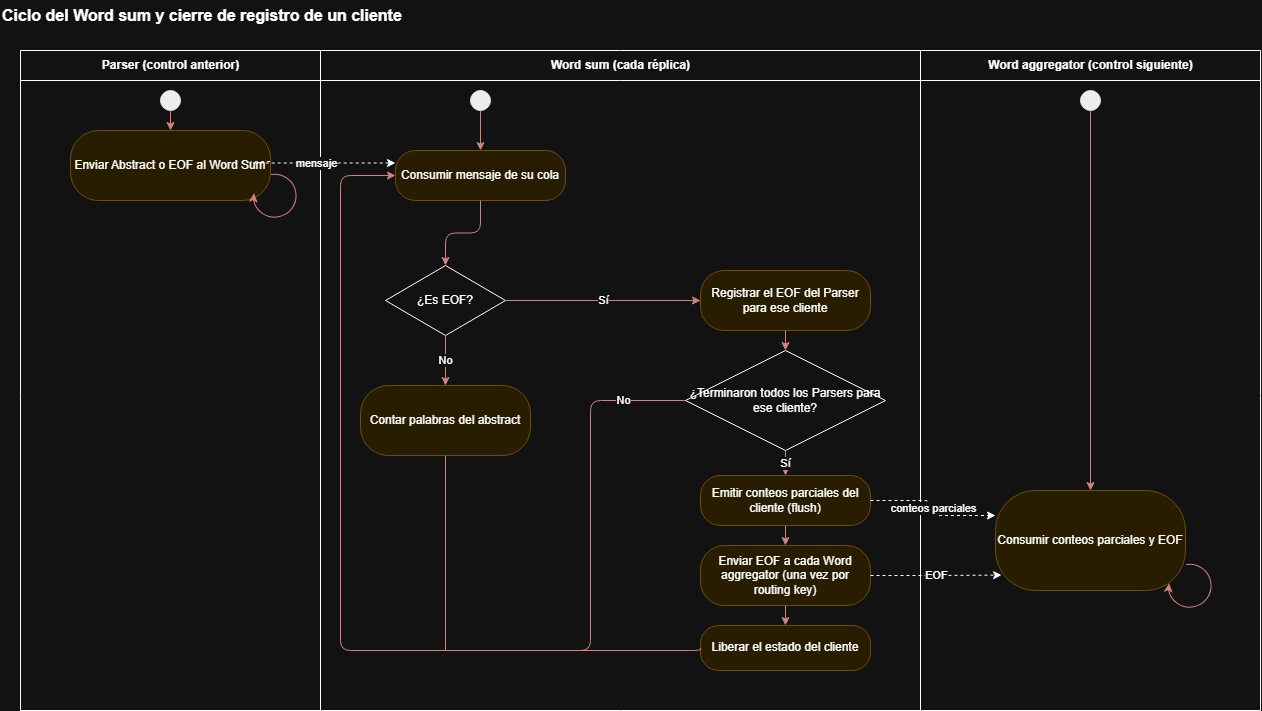

The diagram above was exported from draw.io. Its source (the exported page's mxGraphModel, read from the mxfile embedded in the PNG):
<mxGraphModel dx="1704" dy="895" grid="1" gridSize="10" guides="1" tooltips="1" connect="1" arrows="1" fold="1" page="1" pageScale="1" pageWidth="827" pageHeight="1169" math="0" shadow="0">
  <root>
    <mxCell id="0" />
    <mxCell id="1" parent="0" />
    <mxCell id="HU_lqXoNe5ciihBzItDN-36" parent="1" style="text;html=1;align=left;verticalAlign=middle;fontSize=16;fontStyle=1;" value="Ciclo del Word sum y cierre de registro de un cliente" vertex="1">
      <mxGeometry height="30" width="1000" x="40" y="10" as="geometry" />
    </mxCell>
    <mxCell id="HU_lqXoNe5ciihBzItDN-37" parent="1" style="swimlane;html=1;startSize=30;fontStyle=1;" value="Parser (control anterior)" vertex="1">
      <mxGeometry height="660" width="300" x="60" y="60" as="geometry" />
    </mxCell>
    <mxCell id="HU_lqXoNe5ciihBzItDN-38" parent="HU_lqXoNe5ciihBzItDN-37" style="ellipse;fillColor=#000000;strokeColor=#000000;html=1;" value="" vertex="1">
      <mxGeometry height="20" width="20" x="140" y="40" as="geometry" />
    </mxCell>
    <mxCell id="HU_lqXoNe5ciihBzItDN-39" parent="HU_lqXoNe5ciihBzItDN-37" style="rounded=1;arcSize=40;whiteSpace=wrap;html=1;fillColor=#fff2cc;strokeColor=#d6b656;" value="Enviar Abstract o EOF al Word Sum" vertex="1">
      <mxGeometry height="70" width="200" x="50" y="80" as="geometry" />
    </mxCell>
    <mxCell id="HU_lqXoNe5ciihBzItDN-40" parent="HU_lqXoNe5ciihBzItDN-37" style="shape=mxgraph.basic.arc;html=1;startAngle=0.3;endAngle=0.1;endArrow=classic;endFill=1;rotation=-120;strokeColor=#b85450;" value="" vertex="1">
      <mxGeometry height="50" width="50" x="230.00063509461108" y="120.00063509461094" as="geometry" />
    </mxCell>
    <mxCell id="HU_lqXoNe5ciihBzItDN-41" parent="1" style="swimlane;html=1;startSize=30;fontStyle=1;" value="Word sum (cada réplica)" vertex="1">
      <mxGeometry height="660" width="600" x="360" y="60" as="geometry" />
    </mxCell>
    <mxCell id="HU_lqXoNe5ciihBzItDN-42" parent="HU_lqXoNe5ciihBzItDN-41" style="rounded=1;arcSize=40;whiteSpace=wrap;html=1;fillColor=#fff2cc;strokeColor=#d6b656;" value="Consumir mensaje de su cola" vertex="1">
      <mxGeometry height="50" width="170" x="75" y="100" as="geometry" />
    </mxCell>
    <mxCell id="HU_lqXoNe5ciihBzItDN-43" parent="HU_lqXoNe5ciihBzItDN-41" style="rhombus;whiteSpace=wrap;html=1;fillColor=#ffffff;" value="¿Es EOF?" vertex="1">
      <mxGeometry height="70" width="120" x="65" y="215" as="geometry" />
    </mxCell>
    <mxCell id="HU_lqXoNe5ciihBzItDN-44" parent="HU_lqXoNe5ciihBzItDN-41" style="rounded=1;arcSize=40;whiteSpace=wrap;html=1;fillColor=#fff2cc;strokeColor=#d6b656;" value="Contar palabras del abstract" vertex="1">
      <mxGeometry height="70" width="170" x="40" y="335" as="geometry" />
    </mxCell>
    <mxCell id="HU_lqXoNe5ciihBzItDN-45" parent="HU_lqXoNe5ciihBzItDN-41" style="rounded=1;arcSize=40;whiteSpace=wrap;html=1;fillColor=#fff2cc;strokeColor=#d6b656;" value="Registrar el EOF del Parser para ese cliente" vertex="1">
      <mxGeometry height="60" width="170" x="380" y="220" as="geometry" />
    </mxCell>
    <mxCell id="HU_lqXoNe5ciihBzItDN-46" parent="HU_lqXoNe5ciihBzItDN-41" style="rhombus;whiteSpace=wrap;html=1;fillColor=#ffffff;" value="¿Terminaron todos los Parsers para ese cliente?" vertex="1">
      <mxGeometry height="100" width="200" x="365" y="300" as="geometry" />
    </mxCell>
    <mxCell id="HU_lqXoNe5ciihBzItDN-47" parent="HU_lqXoNe5ciihBzItDN-41" style="rounded=1;arcSize=40;whiteSpace=wrap;html=1;fillColor=#fff2cc;strokeColor=#d6b656;" value="Emitir conteos parciales del cliente (flush)" vertex="1">
      <mxGeometry height="50" width="170" x="380" y="425" as="geometry" />
    </mxCell>
    <mxCell id="HU_lqXoNe5ciihBzItDN-48" parent="HU_lqXoNe5ciihBzItDN-41" style="rounded=1;arcSize=40;whiteSpace=wrap;html=1;fillColor=#fff2cc;strokeColor=#d6b656;" value="Enviar EOF a cada Word aggregator (una vez por routing key)" vertex="1">
      <mxGeometry height="60" width="170" x="380" y="495" as="geometry" />
    </mxCell>
    <mxCell id="HU_lqXoNe5ciihBzItDN-49" parent="HU_lqXoNe5ciihBzItDN-41" style="rounded=1;arcSize=40;whiteSpace=wrap;html=1;fillColor=#fff2cc;strokeColor=#d6b656;" value="Liberar el estado del cliente" vertex="1">
      <mxGeometry height="45" width="170" x="380" y="575" as="geometry" />
    </mxCell>
    <mxCell id="HU_lqXoNe5ciihBzItDN-50" parent="HU_lqXoNe5ciihBzItDN-41" style="ellipse;fillColor=#000000;strokeColor=#000000;html=1;" value="" vertex="1">
      <mxGeometry height="20" width="20" x="150" y="40" as="geometry" />
    </mxCell>
    <mxCell id="HU_lqXoNe5ciihBzItDN-51" edge="1" parent="HU_lqXoNe5ciihBzItDN-41" source="HU_lqXoNe5ciihBzItDN-50" style="edgeStyle=orthogonalEdgeStyle;html=1;endArrow=classic;strokeColor=#b85450;exitX=0.5;exitY=1;exitDx=0;exitDy=0;entryX=0.5;entryY=0;entryDx=0;entryDy=0;" target="HU_lqXoNe5ciihBzItDN-42">
      <mxGeometry relative="1" x="0.68" as="geometry">
        <mxPoint x="410" y="110" as="sourcePoint" />
        <mxPoint x="370" y="175" as="targetPoint" />
      </mxGeometry>
    </mxCell>
    <mxCell id="HU_lqXoNe5ciihBzItDN-52" edge="1" parent="HU_lqXoNe5ciihBzItDN-41" source="HU_lqXoNe5ciihBzItDN-49" style="edgeStyle=orthogonalEdgeStyle;html=1;endArrow=classic;strokeColor=#b85450;exitX=0;exitY=0.5;entryX=0;entryY=0.5;entryDx=0;entryDy=0;" target="HU_lqXoNe5ciihBzItDN-42">
      <mxGeometry relative="1" x="0.0062" as="geometry">
        <Array as="points">
          <mxPoint x="380" y="600" />
          <mxPoint x="20" y="600" />
          <mxPoint x="20" y="125" />
        </Array>
      </mxGeometry>
    </mxCell>
    <mxCell id="HU_lqXoNe5ciihBzItDN-53" parent="1" style="swimlane;html=1;startSize=30;fontStyle=1;" value="Word aggregator (control siguiente)" vertex="1">
      <mxGeometry height="660" width="340" x="960" y="60" as="geometry" />
    </mxCell>
    <mxCell id="HU_lqXoNe5ciihBzItDN-54" parent="HU_lqXoNe5ciihBzItDN-53" style="rounded=1;arcSize=40;whiteSpace=wrap;html=1;fillColor=#fff2cc;strokeColor=#d6b656;" value="Consumir conteos parciales y EOF" vertex="1">
      <mxGeometry height="100" width="190" x="75" y="440" as="geometry" />
    </mxCell>
    <mxCell id="HU_lqXoNe5ciihBzItDN-55" parent="HU_lqXoNe5ciihBzItDN-53" style="ellipse;fillColor=#000000;strokeColor=#000000;html=1;" value="" vertex="1">
      <mxGeometry height="20" width="20" x="160" y="40" as="geometry" />
    </mxCell>
    <mxCell id="HU_lqXoNe5ciihBzItDN-56" edge="1" parent="HU_lqXoNe5ciihBzItDN-53" source="HU_lqXoNe5ciihBzItDN-55" style="edgeStyle=orthogonalEdgeStyle;html=1;endArrow=classic;strokeColor=#b85450;exitX=0.5;exitY=1;exitDx=0;exitDy=0;entryX=0.5;entryY=0;entryDx=0;entryDy=0;" target="HU_lqXoNe5ciihBzItDN-54">
      <mxGeometry relative="1" x="0.5789" as="geometry">
        <mxPoint x="170" y="110" as="sourcePoint" />
        <mxPoint x="170" y="150" as="targetPoint" />
      </mxGeometry>
    </mxCell>
    <mxCell id="HU_lqXoNe5ciihBzItDN-57" parent="HU_lqXoNe5ciihBzItDN-53" style="shape=mxgraph.basic.arc;html=1;startAngle=0.3;endAngle=0.1;endArrow=classic;endFill=1;rotation=-120;strokeColor=#b85450;" value="" vertex="1">
      <mxGeometry height="50" width="50" x="245" y="510" as="geometry" />
    </mxCell>
    <mxCell id="HU_lqXoNe5ciihBzItDN-58" edge="1" parent="1" source="HU_lqXoNe5ciihBzItDN-38" style="edgeStyle=orthogonalEdgeStyle;html=1;endArrow=classic;strokeColor=#b85450;" target="HU_lqXoNe5ciihBzItDN-39">
      <mxGeometry relative="1" as="geometry" />
    </mxCell>
    <mxCell id="HU_lqXoNe5ciihBzItDN-59" edge="1" parent="1" source="HU_lqXoNe5ciihBzItDN-42" style="edgeStyle=orthogonalEdgeStyle;html=1;endArrow=classic;strokeColor=#b85450;" target="HU_lqXoNe5ciihBzItDN-43">
      <mxGeometry relative="1" as="geometry" />
    </mxCell>
    <mxCell id="HU_lqXoNe5ciihBzItDN-60" edge="1" parent="1" source="HU_lqXoNe5ciihBzItDN-43" style="edgeStyle=orthogonalEdgeStyle;html=1;endArrow=classic;strokeColor=#b85450;exitX=0.5;exitY=1;entryX=0.5;entryY=0;" target="HU_lqXoNe5ciihBzItDN-44" value="No">
      <mxGeometry relative="1" as="geometry" />
    </mxCell>
    <mxCell id="HU_lqXoNe5ciihBzItDN-61" edge="1" parent="1" source="HU_lqXoNe5ciihBzItDN-43" style="edgeStyle=orthogonalEdgeStyle;html=1;endArrow=classic;strokeColor=#b85450;exitX=1;exitY=0.5;entryX=0;entryY=0.5;" target="HU_lqXoNe5ciihBzItDN-45" value="Sí">
      <mxGeometry relative="1" as="geometry" />
    </mxCell>
    <mxCell id="HU_lqXoNe5ciihBzItDN-62" edge="1" parent="1" source="HU_lqXoNe5ciihBzItDN-45" style="edgeStyle=orthogonalEdgeStyle;html=1;endArrow=classic;strokeColor=#b85450;" target="HU_lqXoNe5ciihBzItDN-46">
      <mxGeometry relative="1" as="geometry" />
    </mxCell>
    <mxCell id="HU_lqXoNe5ciihBzItDN-63" edge="1" parent="1" source="HU_lqXoNe5ciihBzItDN-46" style="edgeStyle=orthogonalEdgeStyle;html=1;endArrow=classic;strokeColor=#b85450;" target="HU_lqXoNe5ciihBzItDN-47" value="Sí">
      <mxGeometry relative="1" as="geometry" />
    </mxCell>
    <mxCell id="HU_lqXoNe5ciihBzItDN-64" edge="1" parent="1" source="HU_lqXoNe5ciihBzItDN-46" style="edgeStyle=orthogonalEdgeStyle;html=1;endArrow=none;strokeColor=#b85450;exitX=0;exitY=0.5;startArrow=none;startFill=0;endFill=0;" value="No">
      <mxGeometry relative="1" x="-0.7143" as="geometry">
        <mxPoint as="offset" />
        <Array as="points">
          <mxPoint x="630" y="410" />
          <mxPoint x="630" y="660" />
        </Array>
        <mxPoint x="540" y="660" as="targetPoint" />
      </mxGeometry>
    </mxCell>
    <mxCell id="HU_lqXoNe5ciihBzItDN-65" edge="1" parent="1" source="HU_lqXoNe5ciihBzItDN-47" style="edgeStyle=orthogonalEdgeStyle;html=1;endArrow=classic;strokeColor=#b85450;" target="HU_lqXoNe5ciihBzItDN-48">
      <mxGeometry relative="1" as="geometry" />
    </mxCell>
    <mxCell id="HU_lqXoNe5ciihBzItDN-66" edge="1" parent="1" source="HU_lqXoNe5ciihBzItDN-48" style="edgeStyle=orthogonalEdgeStyle;html=1;endArrow=classic;strokeColor=#b85450;" target="HU_lqXoNe5ciihBzItDN-49">
      <mxGeometry relative="1" as="geometry" />
    </mxCell>
    <mxCell id="HU_lqXoNe5ciihBzItDN-67" edge="1" parent="1" source="HU_lqXoNe5ciihBzItDN-44" style="edgeStyle=orthogonalEdgeStyle;html=1;endArrow=none;strokeColor=#b85450;endFill=0;">
      <mxGeometry relative="1" as="geometry">
        <mxPoint x="485" y="660" as="targetPoint" />
      </mxGeometry>
    </mxCell>
    <mxCell id="HU_lqXoNe5ciihBzItDN-68" edge="1" parent="1" source="HU_lqXoNe5ciihBzItDN-39" style="edgeStyle=orthogonalEdgeStyle;html=1;endArrow=classic;dashed=1;exitX=0.998;exitY=0.445;entryX=0;entryY=0.25;entryDx=0;entryDy=0;exitDx=0;exitDy=0;exitPerimeter=0;" target="HU_lqXoNe5ciihBzItDN-42" value="mensaje">
      <mxGeometry relative="1" x="0.0528" as="geometry">
        <Array as="points">
          <mxPoint x="289.6" y="172.5" />
        </Array>
      </mxGeometry>
    </mxCell>
    <mxCell id="HU_lqXoNe5ciihBzItDN-69" edge="1" parent="1" source="HU_lqXoNe5ciihBzItDN-47" style="edgeStyle=orthogonalEdgeStyle;html=1;endArrow=classic;dashed=1;exitX=1;exitY=0.5;entryX=0;entryY=0.25;" target="HU_lqXoNe5ciihBzItDN-54" value="conteos parciales">
      <mxGeometry relative="1" as="geometry" />
    </mxCell>
    <mxCell id="HU_lqXoNe5ciihBzItDN-70" edge="1" parent="1" source="HU_lqXoNe5ciihBzItDN-48" style="edgeStyle=orthogonalEdgeStyle;html=1;endArrow=classic;dashed=1;exitX=1;exitY=0.5;entryX=0.032;entryY=0.846;entryDx=0;entryDy=0;entryPerimeter=0;" target="HU_lqXoNe5ciihBzItDN-54" value="EOF">
      <mxGeometry relative="1" as="geometry" />
    </mxCell>
  </root>
</mxGraphModel>